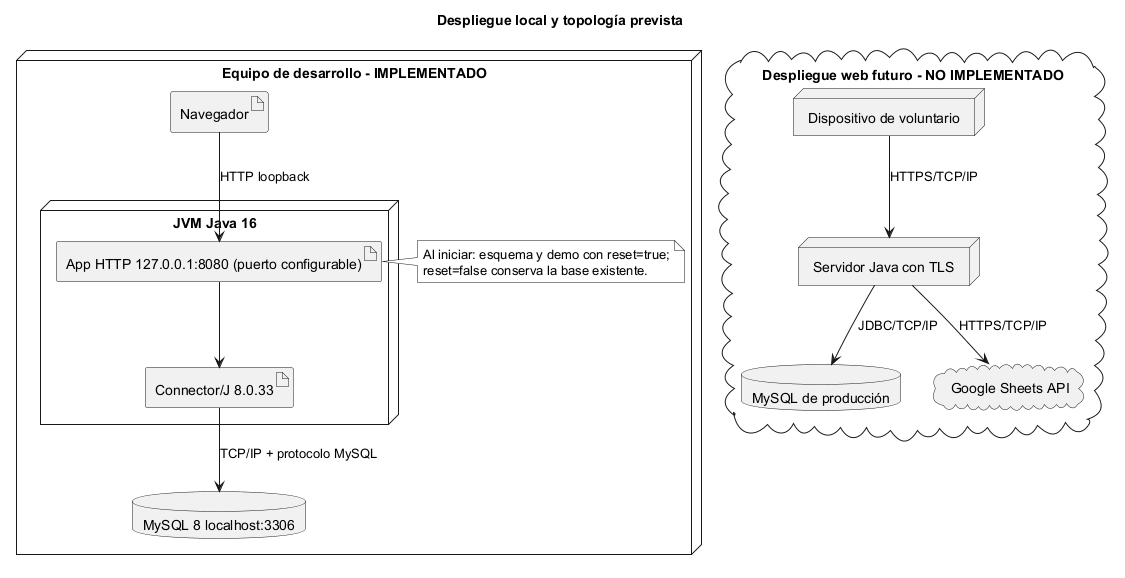

The diagram above was rendered by PlantUML. Its source (embedded in the PNG):
@startuml
title Despliegue local y topología prevista
skinparam monochrome true
node "Equipo de desarrollo - IMPLEMENTADO" {
 artifact "Navegador" as B
 node "JVM Java 16" {
  artifact "App HTTP 127.0.0.1:8080 (puerto configurable)" as A
  artifact "Connector/J 8.0.33" as J
 }
 database "MySQL 8 localhost:3306" as M
 B --> A : HTTP loopback
 A --> J
 J --> M : TCP/IP + protocolo MySQL
 note right of A
 Al iniciar: esquema y demo con reset=true;
 reset=false conserva la base existente.
 end note
}
cloud "Despliegue web futuro - NO IMPLEMENTADO" {
 node "Dispositivo de voluntario" as V
 node "Servidor Java con TLS" as SJ
 database "MySQL de producción" as MP
 cloud "Google Sheets API" as GS
 V --> SJ : HTTPS/TCP/IP
 SJ --> MP : JDBC/TCP/IP
 SJ --> GS : HTTPS/TCP/IP
}
@enduml